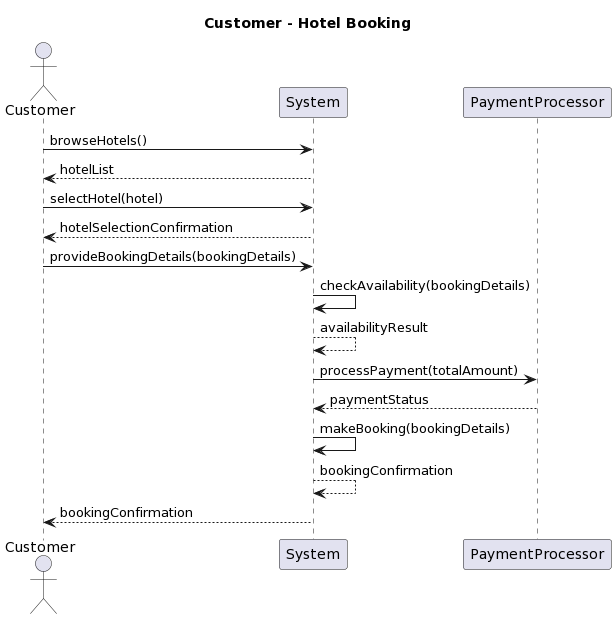

The diagram above was rendered by PlantUML. Its source (embedded in the PNG):
@startuml
title Customer - Hotel Booking

actor Customer
participant System
participant PaymentProcessor

Customer -> System: browseHotels()
System --> Customer: hotelList

Customer -> System: selectHotel(hotel)
System --> Customer: hotelSelectionConfirmation

Customer -> System: provideBookingDetails(bookingDetails)
System ->System: checkAvailability(bookingDetails)
System --> System: availabilityResult

System -> PaymentProcessor: processPayment(totalAmount)
PaymentProcessor --> System: paymentStatus

System -> System: makeBooking(bookingDetails)
System--> System: bookingConfirmation

System --> Customer: bookingConfirmation
@enduml